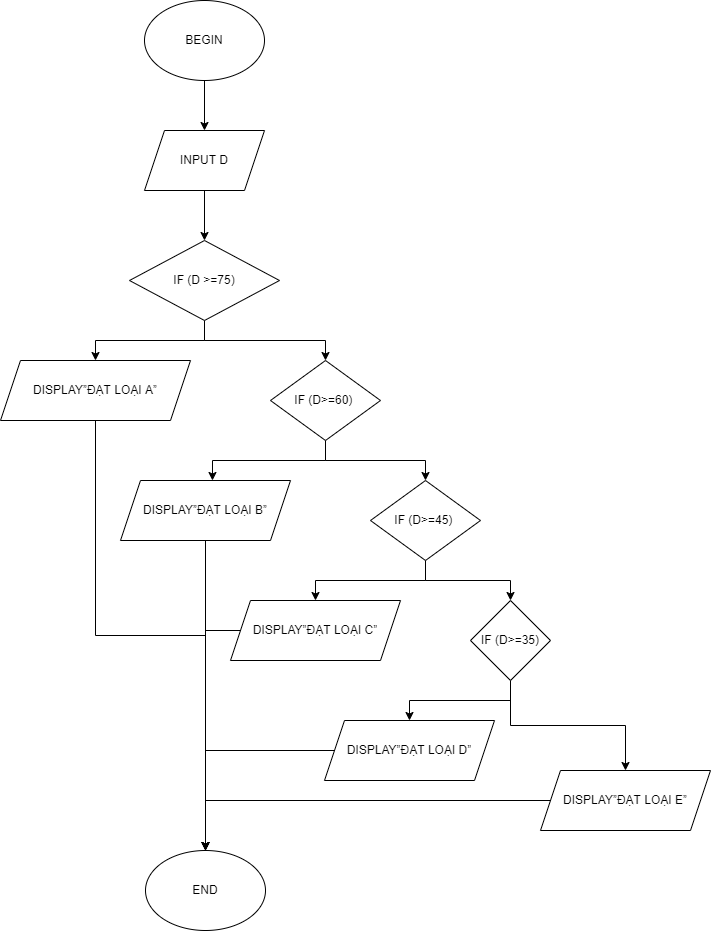

The diagram above was exported from draw.io. Its source (the exported page's mxGraphModel, read from the mxfile embedded in the PNG):
<mxGraphModel dx="1422" dy="865" grid="1" gridSize="10" guides="1" tooltips="1" connect="1" arrows="1" fold="1" page="1" pageScale="1" pageWidth="827" pageHeight="1169" math="0" shadow="0">
  <root>
    <mxCell id="WIyWlLk6GJQsqaUBKTNV-0" />
    <mxCell id="WIyWlLk6GJQsqaUBKTNV-1" parent="WIyWlLk6GJQsqaUBKTNV-0" />
    <mxCell id="rcRHYq6yhM6cRO4RvIlI-22" style="edgeStyle=orthogonalEdgeStyle;rounded=0;orthogonalLoop=1;jettySize=auto;html=1;entryX=0.5;entryY=0;entryDx=0;entryDy=0;" edge="1" parent="WIyWlLk6GJQsqaUBKTNV-1" source="rcRHYq6yhM6cRO4RvIlI-0" target="rcRHYq6yhM6cRO4RvIlI-1">
      <mxGeometry relative="1" as="geometry" />
    </mxCell>
    <mxCell id="rcRHYq6yhM6cRO4RvIlI-0" value="BEGIN" style="ellipse;whiteSpace=wrap;html=1;" vertex="1" parent="WIyWlLk6GJQsqaUBKTNV-1">
      <mxGeometry x="234" width="120" height="80" as="geometry" />
    </mxCell>
    <mxCell id="rcRHYq6yhM6cRO4RvIlI-23" style="edgeStyle=orthogonalEdgeStyle;rounded=0;orthogonalLoop=1;jettySize=auto;html=1;entryX=0.5;entryY=0;entryDx=0;entryDy=0;" edge="1" parent="WIyWlLk6GJQsqaUBKTNV-1" source="rcRHYq6yhM6cRO4RvIlI-1" target="rcRHYq6yhM6cRO4RvIlI-2">
      <mxGeometry relative="1" as="geometry" />
    </mxCell>
    <mxCell id="rcRHYq6yhM6cRO4RvIlI-1" value="INPUT D" style="shape=parallelogram;perimeter=parallelogramPerimeter;whiteSpace=wrap;html=1;fixedSize=1;" vertex="1" parent="WIyWlLk6GJQsqaUBKTNV-1">
      <mxGeometry x="234" y="130" width="120" height="60" as="geometry" />
    </mxCell>
    <mxCell id="rcRHYq6yhM6cRO4RvIlI-20" style="edgeStyle=orthogonalEdgeStyle;rounded=0;orthogonalLoop=1;jettySize=auto;html=1;entryX=0.5;entryY=0;entryDx=0;entryDy=0;" edge="1" parent="WIyWlLk6GJQsqaUBKTNV-1" source="rcRHYq6yhM6cRO4RvIlI-2" target="rcRHYq6yhM6cRO4RvIlI-3">
      <mxGeometry relative="1" as="geometry" />
    </mxCell>
    <mxCell id="rcRHYq6yhM6cRO4RvIlI-21" style="edgeStyle=orthogonalEdgeStyle;rounded=0;orthogonalLoop=1;jettySize=auto;html=1;entryX=0.5;entryY=0;entryDx=0;entryDy=0;" edge="1" parent="WIyWlLk6GJQsqaUBKTNV-1" source="rcRHYq6yhM6cRO4RvIlI-2" target="rcRHYq6yhM6cRO4RvIlI-4">
      <mxGeometry relative="1" as="geometry" />
    </mxCell>
    <mxCell id="rcRHYq6yhM6cRO4RvIlI-2" value="&lt;span style=&quot;font-size:14.0pt;line-height:107%;&lt;br/&gt;font-family:&amp;quot;Times New Roman&amp;quot;,serif;mso-fareast-font-family:Calibri;mso-fareast-theme-font:&lt;br/&gt;minor-latin;mso-ansi-language:EN-GB;mso-fareast-language:EN-US;mso-bidi-language:&lt;br/&gt;AR-SA&quot;&gt;IF (D &amp;gt;=75)&lt;/span&gt;" style="rhombus;whiteSpace=wrap;html=1;" vertex="1" parent="WIyWlLk6GJQsqaUBKTNV-1">
      <mxGeometry x="219" y="240" width="150" height="80" as="geometry" />
    </mxCell>
    <mxCell id="rcRHYq6yhM6cRO4RvIlI-25" style="edgeStyle=orthogonalEdgeStyle;rounded=0;orthogonalLoop=1;jettySize=auto;html=1;" edge="1" parent="WIyWlLk6GJQsqaUBKTNV-1" source="rcRHYq6yhM6cRO4RvIlI-3" target="rcRHYq6yhM6cRO4RvIlI-12">
      <mxGeometry relative="1" as="geometry" />
    </mxCell>
    <mxCell id="rcRHYq6yhM6cRO4RvIlI-3" value="&lt;span&gt;DISPLAY”ĐẠT LOẠI A”&lt;/span&gt;" style="shape=parallelogram;perimeter=parallelogramPerimeter;whiteSpace=wrap;html=1;fixedSize=1;" vertex="1" parent="WIyWlLk6GJQsqaUBKTNV-1">
      <mxGeometry x="90" y="360" width="190" height="60" as="geometry" />
    </mxCell>
    <mxCell id="rcRHYq6yhM6cRO4RvIlI-18" style="edgeStyle=orthogonalEdgeStyle;rounded=0;orthogonalLoop=1;jettySize=auto;html=1;entryX=0.541;entryY=0;entryDx=0;entryDy=0;entryPerimeter=0;" edge="1" parent="WIyWlLk6GJQsqaUBKTNV-1" source="rcRHYq6yhM6cRO4RvIlI-4" target="rcRHYq6yhM6cRO4RvIlI-5">
      <mxGeometry relative="1" as="geometry" />
    </mxCell>
    <mxCell id="rcRHYq6yhM6cRO4RvIlI-19" style="edgeStyle=orthogonalEdgeStyle;rounded=0;orthogonalLoop=1;jettySize=auto;html=1;entryX=0.5;entryY=0;entryDx=0;entryDy=0;" edge="1" parent="WIyWlLk6GJQsqaUBKTNV-1" source="rcRHYq6yhM6cRO4RvIlI-4" target="rcRHYq6yhM6cRO4RvIlI-6">
      <mxGeometry relative="1" as="geometry" />
    </mxCell>
    <mxCell id="rcRHYq6yhM6cRO4RvIlI-4" value="&lt;span style=&quot;font-size:14.0pt;line-height:107%;&lt;br/&gt;font-family:&amp;quot;Times New Roman&amp;quot;,serif;mso-fareast-font-family:Calibri;mso-fareast-theme-font:&lt;br/&gt;minor-latin;mso-ansi-language:EN-GB;mso-fareast-language:EN-US;mso-bidi-language:&lt;br/&gt;AR-SA&quot;&gt;IF (D&amp;gt;=60)&amp;nbsp;&lt;/span&gt;" style="rhombus;whiteSpace=wrap;html=1;" vertex="1" parent="WIyWlLk6GJQsqaUBKTNV-1">
      <mxGeometry x="360" y="360" width="110" height="80" as="geometry" />
    </mxCell>
    <mxCell id="rcRHYq6yhM6cRO4RvIlI-26" style="edgeStyle=orthogonalEdgeStyle;rounded=0;orthogonalLoop=1;jettySize=auto;html=1;entryX=0.5;entryY=0;entryDx=0;entryDy=0;" edge="1" parent="WIyWlLk6GJQsqaUBKTNV-1" source="rcRHYq6yhM6cRO4RvIlI-5" target="rcRHYq6yhM6cRO4RvIlI-12">
      <mxGeometry relative="1" as="geometry" />
    </mxCell>
    <mxCell id="rcRHYq6yhM6cRO4RvIlI-5" value="&lt;span&gt;DISPLAY”ĐẠT LOẠI B”&lt;/span&gt;" style="shape=parallelogram;perimeter=parallelogramPerimeter;whiteSpace=wrap;html=1;fixedSize=1;" vertex="1" parent="WIyWlLk6GJQsqaUBKTNV-1">
      <mxGeometry x="210" y="480" width="170" height="60" as="geometry" />
    </mxCell>
    <mxCell id="rcRHYq6yhM6cRO4RvIlI-16" style="edgeStyle=orthogonalEdgeStyle;rounded=0;orthogonalLoop=1;jettySize=auto;html=1;entryX=0.5;entryY=0;entryDx=0;entryDy=0;" edge="1" parent="WIyWlLk6GJQsqaUBKTNV-1" source="rcRHYq6yhM6cRO4RvIlI-6" target="rcRHYq6yhM6cRO4RvIlI-7">
      <mxGeometry relative="1" as="geometry" />
    </mxCell>
    <mxCell id="rcRHYq6yhM6cRO4RvIlI-17" style="edgeStyle=orthogonalEdgeStyle;rounded=0;orthogonalLoop=1;jettySize=auto;html=1;entryX=0.5;entryY=0;entryDx=0;entryDy=0;" edge="1" parent="WIyWlLk6GJQsqaUBKTNV-1" source="rcRHYq6yhM6cRO4RvIlI-6" target="rcRHYq6yhM6cRO4RvIlI-9">
      <mxGeometry relative="1" as="geometry" />
    </mxCell>
    <mxCell id="rcRHYq6yhM6cRO4RvIlI-6" value="&lt;span style=&quot;font-size:14.0pt;line-height:107%;&lt;br/&gt;font-family:&amp;quot;Times New Roman&amp;quot;,serif;mso-fareast-font-family:Calibri;mso-fareast-theme-font:&lt;br/&gt;minor-latin;mso-ansi-language:EN-GB;mso-fareast-language:EN-US;mso-bidi-language:&lt;br/&gt;AR-SA&quot;&gt;IF (D&amp;gt;=45)&amp;nbsp;&lt;/span&gt;" style="rhombus;whiteSpace=wrap;html=1;" vertex="1" parent="WIyWlLk6GJQsqaUBKTNV-1">
      <mxGeometry x="460" y="480" width="110" height="80" as="geometry" />
    </mxCell>
    <mxCell id="rcRHYq6yhM6cRO4RvIlI-27" style="edgeStyle=orthogonalEdgeStyle;rounded=0;orthogonalLoop=1;jettySize=auto;html=1;entryX=0.5;entryY=0;entryDx=0;entryDy=0;" edge="1" parent="WIyWlLk6GJQsqaUBKTNV-1" source="rcRHYq6yhM6cRO4RvIlI-7" target="rcRHYq6yhM6cRO4RvIlI-12">
      <mxGeometry relative="1" as="geometry">
        <Array as="points">
          <mxPoint x="295" y="630" />
        </Array>
      </mxGeometry>
    </mxCell>
    <mxCell id="rcRHYq6yhM6cRO4RvIlI-7" value="&lt;span&gt;DISPLAY”ĐẠT LOẠI C”&lt;/span&gt;" style="shape=parallelogram;perimeter=parallelogramPerimeter;whiteSpace=wrap;html=1;fixedSize=1;" vertex="1" parent="WIyWlLk6GJQsqaUBKTNV-1">
      <mxGeometry x="320" y="600" width="170" height="60" as="geometry" />
    </mxCell>
    <mxCell id="rcRHYq6yhM6cRO4RvIlI-14" style="edgeStyle=orthogonalEdgeStyle;rounded=0;orthogonalLoop=1;jettySize=auto;html=1;" edge="1" parent="WIyWlLk6GJQsqaUBKTNV-1" source="rcRHYq6yhM6cRO4RvIlI-9" target="rcRHYq6yhM6cRO4RvIlI-10">
      <mxGeometry relative="1" as="geometry" />
    </mxCell>
    <mxCell id="rcRHYq6yhM6cRO4RvIlI-15" style="edgeStyle=orthogonalEdgeStyle;rounded=0;orthogonalLoop=1;jettySize=auto;html=1;" edge="1" parent="WIyWlLk6GJQsqaUBKTNV-1" source="rcRHYq6yhM6cRO4RvIlI-9" target="rcRHYq6yhM6cRO4RvIlI-11">
      <mxGeometry relative="1" as="geometry" />
    </mxCell>
    <mxCell id="rcRHYq6yhM6cRO4RvIlI-9" value="&lt;span style=&quot;font-size:14.0pt;line-height:107%;&lt;br/&gt;font-family:&amp;quot;Times New Roman&amp;quot;,serif;mso-fareast-font-family:Calibri;mso-fareast-theme-font:&lt;br/&gt;minor-latin;mso-ansi-language:EN-GB;mso-fareast-language:EN-US;mso-bidi-language:&lt;br/&gt;AR-SA&quot;&gt;IF (D&amp;gt;=35)&lt;/span&gt;" style="rhombus;whiteSpace=wrap;html=1;" vertex="1" parent="WIyWlLk6GJQsqaUBKTNV-1">
      <mxGeometry x="560" y="600" width="80" height="80" as="geometry" />
    </mxCell>
    <mxCell id="rcRHYq6yhM6cRO4RvIlI-31" style="edgeStyle=orthogonalEdgeStyle;rounded=0;orthogonalLoop=1;jettySize=auto;html=1;" edge="1" parent="WIyWlLk6GJQsqaUBKTNV-1" source="rcRHYq6yhM6cRO4RvIlI-10" target="rcRHYq6yhM6cRO4RvIlI-12">
      <mxGeometry relative="1" as="geometry" />
    </mxCell>
    <mxCell id="rcRHYq6yhM6cRO4RvIlI-10" value="&lt;span&gt;DISPLAY”ĐẠT LOẠI D”&lt;/span&gt;" style="shape=parallelogram;perimeter=parallelogramPerimeter;whiteSpace=wrap;html=1;fixedSize=1;" vertex="1" parent="WIyWlLk6GJQsqaUBKTNV-1">
      <mxGeometry x="414" y="720" width="170" height="60" as="geometry" />
    </mxCell>
    <mxCell id="rcRHYq6yhM6cRO4RvIlI-32" style="edgeStyle=orthogonalEdgeStyle;rounded=0;orthogonalLoop=1;jettySize=auto;html=1;entryX=0.5;entryY=0;entryDx=0;entryDy=0;" edge="1" parent="WIyWlLk6GJQsqaUBKTNV-1" source="rcRHYq6yhM6cRO4RvIlI-11" target="rcRHYq6yhM6cRO4RvIlI-12">
      <mxGeometry relative="1" as="geometry" />
    </mxCell>
    <mxCell id="rcRHYq6yhM6cRO4RvIlI-11" value="&lt;span style=&quot;&quot;&gt;DISPLAY”ĐẠT LOẠI E”&lt;/span&gt;" style="shape=parallelogram;perimeter=parallelogramPerimeter;whiteSpace=wrap;html=1;fixedSize=1;" vertex="1" parent="WIyWlLk6GJQsqaUBKTNV-1">
      <mxGeometry x="630" y="770" width="170" height="60" as="geometry" />
    </mxCell>
    <mxCell id="rcRHYq6yhM6cRO4RvIlI-12" value="END" style="ellipse;whiteSpace=wrap;html=1;" vertex="1" parent="WIyWlLk6GJQsqaUBKTNV-1">
      <mxGeometry x="235" y="850" width="120" height="80" as="geometry" />
    </mxCell>
  </root>
</mxGraphModel>